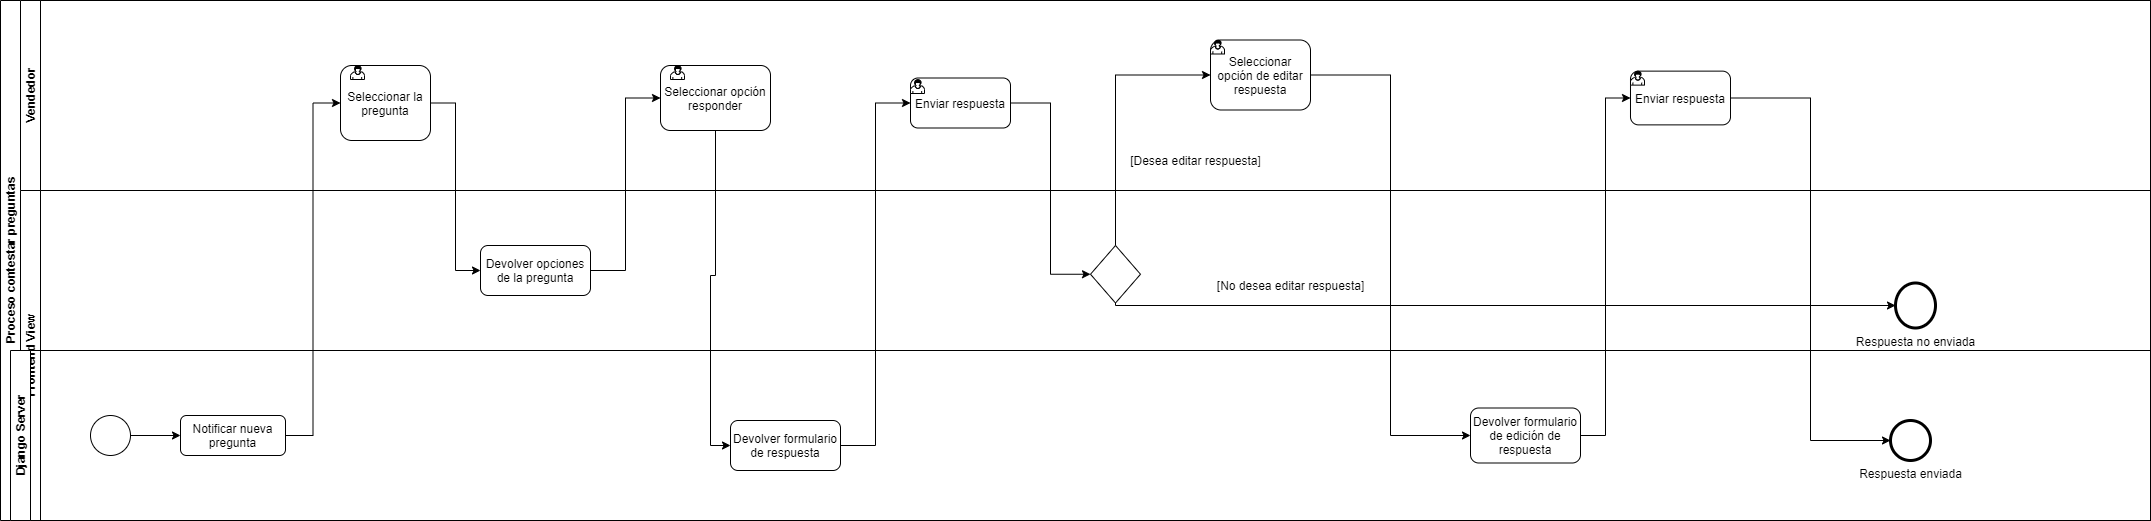

The diagram above was exported from draw.io. Its source (the exported page's mxGraphModel, read from the mxfile embedded in the PNG):
<mxGraphModel dx="4655" dy="1313" grid="1" gridSize="10" guides="1" tooltips="1" connect="1" arrows="1" fold="1" page="1" pageScale="1" pageWidth="850" pageHeight="1100" math="0" shadow="0">
  <root>
    <mxCell id="9tuhHscZtEL6ddX28Mqv-0" />
    <mxCell id="9tuhHscZtEL6ddX28Mqv-1" parent="9tuhHscZtEL6ddX28Mqv-0" />
    <mxCell id="o-475qCrG7P-wZzRjyt2-0" value="Proceso contestar preguntas" style="swimlane;html=1;childLayout=stackLayout;resizeParent=1;resizeParentMax=0;horizontal=0;startSize=20;horizontalStack=0;" vertex="1" parent="9tuhHscZtEL6ddX28Mqv-1">
      <mxGeometry x="-1580" y="100" width="2150" height="520" as="geometry" />
    </mxCell>
    <mxCell id="o-475qCrG7P-wZzRjyt2-1" value="Vendedor" style="swimlane;html=1;startSize=20;horizontal=0;movable=1;resizable=1;rotatable=1;deletable=1;editable=1;connectable=1;" vertex="1" parent="o-475qCrG7P-wZzRjyt2-0">
      <mxGeometry x="20" width="2130" height="190" as="geometry">
        <mxRectangle x="20" width="1220" height="20" as="alternateBounds" />
      </mxGeometry>
    </mxCell>
    <mxCell id="hxz0IqFqM1cZYUU5GmyD-2" value="Seleccionar la pregunta" style="rounded=1;whiteSpace=wrap;html=1;" parent="o-475qCrG7P-wZzRjyt2-1" vertex="1">
      <mxGeometry x="320" y="65" width="90" height="75" as="geometry" />
    </mxCell>
    <mxCell id="azeHdDZUeRYIeOGnl7l5-2" value="" style="shape=mxgraph.bpmn.user_task;html=1;outlineConnect=0;" parent="o-475qCrG7P-wZzRjyt2-1" vertex="1">
      <mxGeometry x="330" y="65" width="14" height="14" as="geometry" />
    </mxCell>
    <mxCell id="UsbsLtbgS_NWj16XWutJ-32" value="Seleccionar opción responder" style="rounded=1;whiteSpace=wrap;html=1;" parent="o-475qCrG7P-wZzRjyt2-1" vertex="1">
      <mxGeometry x="640" y="65" width="110" height="65" as="geometry" />
    </mxCell>
    <mxCell id="azeHdDZUeRYIeOGnl7l5-3" value="" style="shape=mxgraph.bpmn.user_task;html=1;outlineConnect=0;" parent="o-475qCrG7P-wZzRjyt2-1" vertex="1">
      <mxGeometry x="650" y="65" width="14" height="14" as="geometry" />
    </mxCell>
    <mxCell id="hxz0IqFqM1cZYUU5GmyD-6" value="Enviar respuesta" style="rounded=1;whiteSpace=wrap;html=1;" parent="o-475qCrG7P-wZzRjyt2-1" vertex="1">
      <mxGeometry x="890" y="77.5" width="100" height="50" as="geometry" />
    </mxCell>
    <mxCell id="azeHdDZUeRYIeOGnl7l5-4" value="" style="shape=mxgraph.bpmn.user_task;html=1;outlineConnect=0;" parent="o-475qCrG7P-wZzRjyt2-1" vertex="1">
      <mxGeometry x="890" y="79" width="14" height="14" as="geometry" />
    </mxCell>
    <mxCell id="gMoYZm5qY4yFKDgKAzbr-11" value="Seleccionar opción de editar respuesta" style="rounded=1;whiteSpace=wrap;html=1;" parent="o-475qCrG7P-wZzRjyt2-1" vertex="1">
      <mxGeometry x="1190" y="39.5" width="100" height="70" as="geometry" />
    </mxCell>
    <mxCell id="azeHdDZUeRYIeOGnl7l5-5" value="" style="shape=mxgraph.bpmn.user_task;html=1;outlineConnect=0;" parent="o-475qCrG7P-wZzRjyt2-1" vertex="1">
      <mxGeometry x="1190" y="39.5" width="14" height="14" as="geometry" />
    </mxCell>
    <mxCell id="gMoYZm5qY4yFKDgKAzbr-6" value="[Desea editar respuesta]" style="text;html=1;align=center;verticalAlign=middle;resizable=0;points=[];autosize=1;" parent="o-475qCrG7P-wZzRjyt2-1" vertex="1">
      <mxGeometry x="1100" y="150" width="150" height="20" as="geometry" />
    </mxCell>
    <mxCell id="gMoYZm5qY4yFKDgKAzbr-18" value="Enviar respuesta" style="rounded=1;whiteSpace=wrap;html=1;" parent="o-475qCrG7P-wZzRjyt2-1" vertex="1">
      <mxGeometry x="1610" y="70.63" width="100" height="53.75" as="geometry" />
    </mxCell>
    <mxCell id="azeHdDZUeRYIeOGnl7l5-6" value="" style="shape=mxgraph.bpmn.user_task;html=1;outlineConnect=0;" parent="o-475qCrG7P-wZzRjyt2-1" vertex="1">
      <mxGeometry x="1610" y="70.63" width="14" height="14" as="geometry" />
    </mxCell>
    <mxCell id="o-475qCrG7P-wZzRjyt2-10" value="Frontend View" style="swimlane;html=1;startSize=20;horizontal=0;" vertex="1" parent="o-475qCrG7P-wZzRjyt2-0">
      <mxGeometry x="20" y="190" width="2130" height="330" as="geometry">
        <mxRectangle x="20" y="40" width="1220" height="20" as="alternateBounds" />
      </mxGeometry>
    </mxCell>
    <mxCell id="hxz0IqFqM1cZYUU5GmyD-3" value="Devolver opciones de la pregunta" style="rounded=1;whiteSpace=wrap;html=1;" parent="o-475qCrG7P-wZzRjyt2-10" vertex="1">
      <mxGeometry x="460" y="55" width="110" height="50" as="geometry" />
    </mxCell>
    <mxCell id="gMoYZm5qY4yFKDgKAzbr-1" value="" style="rhombus;whiteSpace=wrap;html=1;" parent="o-475qCrG7P-wZzRjyt2-10" vertex="1">
      <mxGeometry x="1070" y="55" width="50" height="57.5" as="geometry" />
    </mxCell>
    <mxCell id="gMoYZm5qY4yFKDgKAzbr-4" value="[No desea editar respuesta]" style="text;html=1;align=center;verticalAlign=middle;resizable=0;points=[];autosize=1;" parent="o-475qCrG7P-wZzRjyt2-10" vertex="1">
      <mxGeometry x="1190" y="85" width="160" height="20" as="geometry" />
    </mxCell>
    <mxCell id="UsbsLtbgS_NWj16XWutJ-15" value="Respuesta no enviada" style="shape=mxgraph.bpmn.shape;html=1;verticalLabelPosition=bottom;labelBackgroundColor=#ffffff;verticalAlign=top;align=center;perimeter=ellipsePerimeter;outlineConnect=0;outline=end;symbol=general;" parent="o-475qCrG7P-wZzRjyt2-10" vertex="1">
      <mxGeometry x="1875" y="92.5" width="40" height="45" as="geometry" />
    </mxCell>
    <mxCell id="gMoYZm5qY4yFKDgKAzbr-8" style="edgeStyle=orthogonalEdgeStyle;rounded=0;orthogonalLoop=1;jettySize=auto;html=1;entryX=0;entryY=0.5;entryDx=0;entryDy=0;exitX=0.5;exitY=1;exitDx=0;exitDy=0;" parent="o-475qCrG7P-wZzRjyt2-10" source="gMoYZm5qY4yFKDgKAzbr-1" target="UsbsLtbgS_NWj16XWutJ-15" edge="1">
      <mxGeometry relative="1" as="geometry">
        <mxPoint x="1080" y="130" as="sourcePoint" />
        <Array as="points">
          <mxPoint x="1095" y="115" />
        </Array>
      </mxGeometry>
    </mxCell>
    <mxCell id="o-475qCrG7P-wZzRjyt2-14" value="Django Server" style="swimlane;html=1;startSize=20;horizontal=0;" vertex="1" parent="o-475qCrG7P-wZzRjyt2-10">
      <mxGeometry x="-10" y="160" width="2140" height="170" as="geometry">
        <mxRectangle x="20" y="20" width="1220" height="20" as="alternateBounds" />
      </mxGeometry>
    </mxCell>
    <mxCell id="UsbsLtbgS_NWj16XWutJ-18" value="" style="ellipse;whiteSpace=wrap;html=1;aspect=fixed;" parent="o-475qCrG7P-wZzRjyt2-14" vertex="1">
      <mxGeometry x="80" y="65" width="40" height="40" as="geometry" />
    </mxCell>
    <mxCell id="UsbsLtbgS_NWj16XWutJ-19" value="Notificar nueva pregunta" style="rounded=1;whiteSpace=wrap;html=1;" parent="o-475qCrG7P-wZzRjyt2-14" vertex="1">
      <mxGeometry x="170" y="65" width="105" height="40" as="geometry" />
    </mxCell>
    <mxCell id="UsbsLtbgS_NWj16XWutJ-17" style="edgeStyle=orthogonalEdgeStyle;rounded=0;orthogonalLoop=1;jettySize=auto;html=1;entryX=0;entryY=0.5;entryDx=0;entryDy=0;" parent="o-475qCrG7P-wZzRjyt2-14" source="UsbsLtbgS_NWj16XWutJ-18" target="UsbsLtbgS_NWj16XWutJ-19" edge="1">
      <mxGeometry relative="1" as="geometry" />
    </mxCell>
    <mxCell id="UsbsLtbgS_NWj16XWutJ-7" value="Devolver formulario de respuesta" style="rounded=1;whiteSpace=wrap;html=1;" parent="o-475qCrG7P-wZzRjyt2-14" vertex="1">
      <mxGeometry x="720" y="70" width="110" height="50" as="geometry" />
    </mxCell>
    <mxCell id="gMoYZm5qY4yFKDgKAzbr-12" value="Devolver formulario de edición de respuesta" style="rounded=1;whiteSpace=wrap;html=1;" parent="o-475qCrG7P-wZzRjyt2-14" vertex="1">
      <mxGeometry x="1460" y="57.5" width="110" height="55" as="geometry" />
    </mxCell>
    <mxCell id="gMoYZm5qY4yFKDgKAzbr-16" value="Respuesta enviada" style="shape=mxgraph.bpmn.shape;html=1;verticalLabelPosition=bottom;labelBackgroundColor=#ffffff;verticalAlign=top;align=center;perimeter=ellipsePerimeter;outlineConnect=0;outline=end;symbol=general;" parent="o-475qCrG7P-wZzRjyt2-14" vertex="1">
      <mxGeometry x="1880" y="70" width="40" height="40" as="geometry" />
    </mxCell>
    <mxCell id="hxz0IqFqM1cZYUU5GmyD-1" style="edgeStyle=orthogonalEdgeStyle;rounded=0;orthogonalLoop=1;jettySize=auto;html=1;exitX=1;exitY=0.5;exitDx=0;exitDy=0;entryX=0;entryY=0.5;entryDx=0;entryDy=0;" parent="o-475qCrG7P-wZzRjyt2-0" source="UsbsLtbgS_NWj16XWutJ-19" target="hxz0IqFqM1cZYUU5GmyD-2" edge="1">
      <mxGeometry relative="1" as="geometry">
        <mxPoint x="420" y="447.5" as="targetPoint" />
      </mxGeometry>
    </mxCell>
    <mxCell id="hxz0IqFqM1cZYUU5GmyD-4" style="edgeStyle=orthogonalEdgeStyle;rounded=0;orthogonalLoop=1;jettySize=auto;html=1;exitX=1;exitY=0.5;exitDx=0;exitDy=0;entryX=0;entryY=0.5;entryDx=0;entryDy=0;" parent="o-475qCrG7P-wZzRjyt2-0" source="hxz0IqFqM1cZYUU5GmyD-2" target="hxz0IqFqM1cZYUU5GmyD-3" edge="1">
      <mxGeometry relative="1" as="geometry" />
    </mxCell>
    <mxCell id="hxz0IqFqM1cZYUU5GmyD-5" style="edgeStyle=orthogonalEdgeStyle;rounded=0;orthogonalLoop=1;jettySize=auto;html=1;exitX=1;exitY=0.5;exitDx=0;exitDy=0;entryX=0;entryY=0.5;entryDx=0;entryDy=0;" parent="o-475qCrG7P-wZzRjyt2-0" source="hxz0IqFqM1cZYUU5GmyD-3" target="UsbsLtbgS_NWj16XWutJ-32" edge="1">
      <mxGeometry relative="1" as="geometry" />
    </mxCell>
    <mxCell id="UsbsLtbgS_NWj16XWutJ-31" style="edgeStyle=orthogonalEdgeStyle;rounded=0;orthogonalLoop=1;jettySize=auto;html=1;entryX=0;entryY=0.5;entryDx=0;entryDy=0;" parent="o-475qCrG7P-wZzRjyt2-0" source="UsbsLtbgS_NWj16XWutJ-32" target="UsbsLtbgS_NWj16XWutJ-7" edge="1">
      <mxGeometry relative="1" as="geometry">
        <mxPoint x="1270" y="497.5" as="targetPoint" />
      </mxGeometry>
    </mxCell>
    <mxCell id="hxz0IqFqM1cZYUU5GmyD-7" style="edgeStyle=orthogonalEdgeStyle;rounded=0;orthogonalLoop=1;jettySize=auto;html=1;entryX=0;entryY=0.5;entryDx=0;entryDy=0;" parent="o-475qCrG7P-wZzRjyt2-0" source="UsbsLtbgS_NWj16XWutJ-7" target="hxz0IqFqM1cZYUU5GmyD-6" edge="1">
      <mxGeometry relative="1" as="geometry" />
    </mxCell>
    <mxCell id="hxz0IqFqM1cZYUU5GmyD-8" style="edgeStyle=orthogonalEdgeStyle;rounded=0;orthogonalLoop=1;jettySize=auto;html=1;exitX=1;exitY=0.5;exitDx=0;exitDy=0;entryX=0;entryY=0.5;entryDx=0;entryDy=0;" parent="o-475qCrG7P-wZzRjyt2-0" source="hxz0IqFqM1cZYUU5GmyD-6" target="gMoYZm5qY4yFKDgKAzbr-1" edge="1">
      <mxGeometry relative="1" as="geometry">
        <mxPoint x="1720" y="392.5" as="targetPoint" />
      </mxGeometry>
    </mxCell>
    <mxCell id="gMoYZm5qY4yFKDgKAzbr-7" style="edgeStyle=orthogonalEdgeStyle;rounded=0;orthogonalLoop=1;jettySize=auto;html=1;exitX=0.5;exitY=0;exitDx=0;exitDy=0;entryX=0;entryY=0.5;entryDx=0;entryDy=0;" parent="o-475qCrG7P-wZzRjyt2-0" source="gMoYZm5qY4yFKDgKAzbr-1" target="gMoYZm5qY4yFKDgKAzbr-11" edge="1">
      <mxGeometry relative="1" as="geometry">
        <mxPoint x="1170" y="110" as="targetPoint" />
        <Array as="points">
          <mxPoint x="1115" y="75" />
        </Array>
      </mxGeometry>
    </mxCell>
    <mxCell id="gMoYZm5qY4yFKDgKAzbr-14" style="edgeStyle=orthogonalEdgeStyle;rounded=0;orthogonalLoop=1;jettySize=auto;html=1;entryX=0;entryY=0.5;entryDx=0;entryDy=0;" parent="o-475qCrG7P-wZzRjyt2-0" source="gMoYZm5qY4yFKDgKAzbr-11" target="gMoYZm5qY4yFKDgKAzbr-12" edge="1">
      <mxGeometry relative="1" as="geometry" />
    </mxCell>
    <mxCell id="gMoYZm5qY4yFKDgKAzbr-17" style="edgeStyle=orthogonalEdgeStyle;rounded=0;orthogonalLoop=1;jettySize=auto;html=1;entryX=0;entryY=0.5;entryDx=0;entryDy=0;" parent="o-475qCrG7P-wZzRjyt2-0" source="gMoYZm5qY4yFKDgKAzbr-12" target="gMoYZm5qY4yFKDgKAzbr-18" edge="1">
      <mxGeometry relative="1" as="geometry">
        <mxPoint x="2380" y="557.5" as="targetPoint" />
      </mxGeometry>
    </mxCell>
    <mxCell id="gMoYZm5qY4yFKDgKAzbr-20" style="edgeStyle=orthogonalEdgeStyle;rounded=0;orthogonalLoop=1;jettySize=auto;html=1;entryX=0;entryY=0.5;entryDx=0;entryDy=0;" parent="o-475qCrG7P-wZzRjyt2-0" source="gMoYZm5qY4yFKDgKAzbr-18" target="gMoYZm5qY4yFKDgKAzbr-16" edge="1">
      <mxGeometry relative="1" as="geometry" />
    </mxCell>
  </root>
</mxGraphModel>